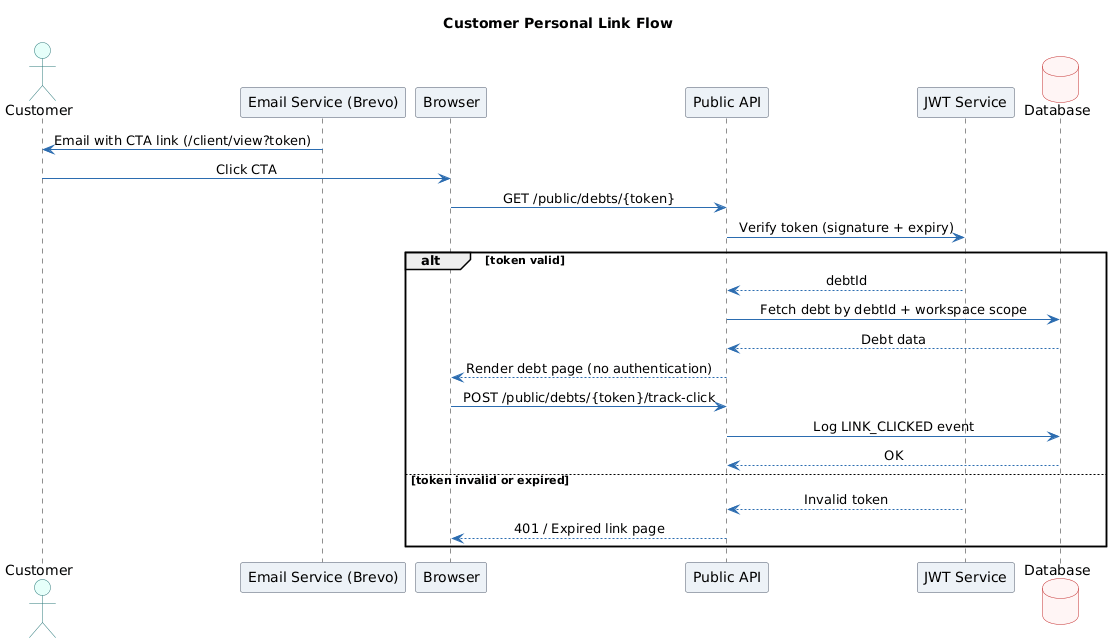

The diagram above was rendered by PlantUML. Its source (embedded in the PNG):
@startuml
title Customer Personal Link Flow

skinparam shadowing false
skinparam linetype ortho
skinparam ArrowColor #2B6CB0
skinparam sequenceMessageAlign center

' =========================
' Styling
' =========================
skinparam actor {
  BackgroundColor #E6FFFA
  BorderColor #2C7A7B
}

skinparam participant {
  BackgroundColor #EDF2F7
  BorderColor #4A5568
}

skinparam database {
  BackgroundColor #FFF5F5
  BorderColor #C53030
}

actor Customer

participant "Email Service (Brevo)" as Brevo
participant Browser
participant "Public API" as API
participant "JWT Service" as JWT
database "Database" as DB

' =========================
' Flow
' =========================
Brevo -> Customer: Email with CTA link (/client/view?token)

Customer -> Browser: Click CTA
Browser -> API: GET /public/debts/{token}

API -> JWT: Verify token (signature + expiry)

alt token valid

  JWT --> API: debtId

  API -> DB: Fetch debt by debtId + workspace scope
  DB --> API: Debt data

  API --> Browser: Render debt page (no authentication)

  Browser -> API: POST /public/debts/{token}/track-click
  API -> DB: Log LINK_CLICKED event
  DB --> API: OK

else token invalid or expired

  JWT --> API: Invalid token
  API --> Browser: 401 / Expired link page

end
@enduml